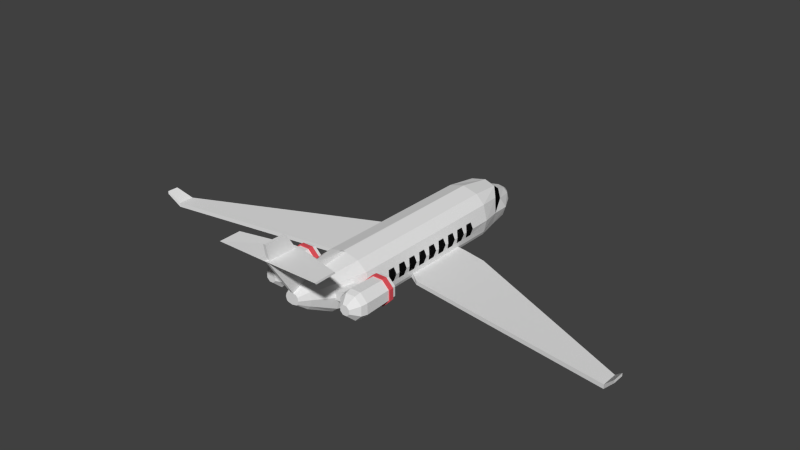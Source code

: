 # Source: Private_plane.blend  (saved by Blender 2.76.0; exported with 4.5.12 LTS)
import bpy
from mathutils import Matrix  # noqa: F401  (used for matrix-valued properties, if any)

bpy.ops.wm.read_factory_settings(use_empty=True)
scene = bpy.context.scene
scene.name = 'Scene'

# ---- collections
col_collection_1 = bpy.data.collections.new('Collection 1'); scene.collection.children.link(col_collection_1)

# ---- materials (node trees are filled in below, after node groups)
mat_body = bpy.data.materials.new('Body')
mat_body.alpha_threshold = 0.0
mat_body.roughness = 0.5
mat_windows = bpy.data.materials.new('Windows')
mat_windows.alpha_threshold = 0.0
mat_windows.roughness = 0.5
mat_material_013 = bpy.data.materials.new('Material.013')
mat_material_013.alpha_threshold = 0.0
mat_material_013.roughness = 0.5

# ---- material node trees
mat_body.use_nodes = True; mat_body.node_tree.nodes.clear()
_N = mat_body.node_tree.nodes; _L = mat_body.node_tree.links
n0 = _N.new('ShaderNodeOutputMaterial'); n0.name = 'Material Output'; n0.location = (300, 300)
n1 = _N.new('ShaderNodeBsdfDiffuse'); n1.name = 'Diffuse BSDF'; n1.location = (10, 300)
_L.new(n1.outputs[0], n0.inputs[0])
n0.is_active_output = True
mat_windows.use_nodes = True; mat_windows.node_tree.nodes.clear()
_N = mat_windows.node_tree.nodes; _L = mat_windows.node_tree.links
n0 = _N.new('ShaderNodeOutputMaterial'); n0.name = 'Material Output'; n0.location = (300, 300)
n1 = _N.new('ShaderNodeBsdfDiffuse'); n1.name = 'Diffuse BSDF'; n1.location = (10, 300)
n1.inputs[0].default_value = (0.004242, 0.004242, 0.004242, 1.0)
_L.new(n1.outputs[0], n0.inputs[0])
n0.is_active_output = True
mat_material_013.use_nodes = True; mat_material_013.node_tree.nodes.clear()
_N = mat_material_013.node_tree.nodes; _L = mat_material_013.node_tree.links
n0 = _N.new('ShaderNodeOutputMaterial'); n0.name = 'Material Output'; n0.location = (300, 300)
n1 = _N.new('ShaderNodeBsdfDiffuse'); n1.name = 'Diffuse BSDF'; n1.location = (10, 300)
n1.inputs[0].default_value = (0.8, 0.09303, 0.114, 1.0)
_L.new(n1.outputs[0], n0.inputs[0])
n0.is_active_output = True

# ---- world
world_world = bpy.data.worlds.new('World'); scene.world = world_world
world_world.color = (0.05088, 0.05088, 0.05088)
world_world.use_sun_shadow = False
world_world.sun_shadow_jitter_overblur = 0.0
world_world.cycles.sampling_method = 'MANUAL'
world_world.cycles.sample_map_resolution = 256

# ---- meshes
me_cylinder = bpy.data.meshes.new('Cylinder')
me_cylinder.from_pydata([(-0.4122, -0.488, 2.796), (-0.4122, -0.497, -0.6989), (-0.5774, -0.3694, 3.071), (-0.5774, -0.3694, 1.766), (-0.5774, -0.3694, 0.2403), (-0.5774, -0.3694, -0.6989), (-0.3067, -0.4863, -1.205), (-0.2918, -0.3264, 3.831), (-0.6149, -0.2828, 3.152), (-0.6149, -0.2828, 1.766), (-0.8475, -0.3689, 1.943), (-0.8475, -0.3689, 0.2793), (-0.6149, -0.2828, 0.2403), (-0.6149, -0.2828, -0.6989), (-0.4833, -0.3466, -1.205), (-0.4219, -0.2155, 3.831), (-0.8473, -0.281, 1.943), (-0.6309, -0.153, 2.549), (-1.398, -0.3697, 0.4044), (-0.6713, -0.002244, -0.6989), (-0.6309, -0.153, -0.1553), (-0.2289, -0.4392, -1.664), (-0.1692, -0.06989, 4.374), (-0.5756, -0.03013, -1.166), (-0.8473, -0.281, 0.2793), (-0.6713, -0.002243, 3.152), (-0.6309, -0.153, 2.23), (-5.592, -0.28, 2.644), (-5.592, -0.3756, 2.644), (-1.397, -0.2741, 0.4044), (-5.592, -0.3756, 2.271), (-0.6309, -0.153, -0.0003049), (-0.03443, 0.3292, 4.603), (-0.1048, 0.3175, 4.603), (-0.1414, 0.2763, 4.603), (-0.1622, 0.1986, 4.603), (-0.1414, 0.1209, 4.603), (-0.1048, 0.09379, 4.603), (-0.4197, -0.3125, -1.685), (-0.2421, 0.01731, 4.374), (-0.6309, -0.153, 1.119), (-0.5721, 0.03333, 3.536), (-0.4873, 0.0285, 3.831), (-0.6309, -0.153, 1.912), (-0.6309, -0.153, 2.394), (-0.6713, -0.002243, 2.583), (-5.592, -0.28, 2.271), (-5.839, -0.01383, 2.753), (-5.839, -0.08169, 2.753), (-5.839, -0.08169, 2.488), (-0.5774, 0.3483, -0.6989), (-0.6713, -0.002244, -0.189), (-0.6309, -0.153, 0.1633), (-0.6352, -0.153, -0.0003049), (-0.6352, -0.153, -0.1553), (-0.1504, -0.3303, -2.077), (-0.04603, 0.4388, 4.374), (-0.1692, 0.4087, 4.374), (-0.2421, 0.3266, 4.374), (-0.2835, 0.172, 4.374), (-0.4896, -0.09798, -1.684), (-0.2502, -0.2311, -2.088), (-0.4696, 0.0744, 3.899), (-0.4571, 0.02737, 3.898), (-0.6309, -0.153, 1.438), (-0.6309, -0.153, 0.8007), (-0.5774, 0.3483, 3.152), (-0.5921, 0.03475, 3.449), (-0.5383, 0.2355, 3.449), (-0.4478, 0.2403, 3.831), (-0.4219, 0.3367, 3.831), (-0.6309, -0.153, 2.075), (-0.6309, -0.153, 1.757), (-0.6713, -0.002243, 2.36), (-0.6352, -0.153, 2.549), (-0.6352, -0.153, 2.394), (-0.6709, -0.0005607, 2.583), (-0.6752, -0.0005607, 2.583), (-0.6709, -0.0005608, -0.1894), (-0.63, 0.1519, -0.1537), (-0.63, 0.1519, -0.001971), (-0.6709, -0.0005608, 0.03374), (-0.6713, -0.002244, 0.03336), (-0.6713, -0.002244, 0.1297), (-0.6709, -0.0005608, 0.1293), (-0.63, 0.1519, 0.165), (-0.63, 0.1519, 0.3167), (-0.6709, -0.0005608, 0.3524), (-0.6713, -0.002244, 0.352), (-0.6713, -0.002243, 0.4483), (-0.6709, -0.0005608, 0.448), (-0.63, 0.1519, 0.4837), (-0.63, 0.1519, 0.6354), (-0.6709, -0.0005608, 0.6711), (-0.6713, -0.002243, 0.6707), (-0.6713, -0.002243, 0.767), (-0.6709, -0.0005608, 0.7666), (-0.63, 0.1519, 0.8023), (-0.63, 0.1519, 0.954), (-0.6709, -0.0005608, 0.9897), (-0.6713, -0.002243, 0.9893), (-0.6713, -0.002243, 1.086), (-0.6709, -0.0005608, 1.085), (-0.63, 0.1519, 1.121), (-0.63, 0.1519, 1.273), (-0.6709, -0.0005608, 1.308), (-0.6713, -0.002243, 1.308), (-0.6713, -0.002243, 1.404), (-0.6709, -0.0005608, 1.404), (-0.63, 0.1519, 1.44), (-0.63, 0.1519, 1.591), (-0.6709, -0.0005608, 1.627), (-0.6713, -0.002243, 1.627), (-0.6713, -0.002243, 1.723), (-0.6709, -0.0005607, 1.723), (-0.63, 0.1519, 1.758), (-0.63, 0.1519, 1.91), (-0.6709, -0.0005607, 1.946), (-0.6713, -0.002243, 1.945), (-0.6713, -0.002243, 2.042), (-0.6709, -0.0005607, 2.041), (-0.63, 0.1519, 2.077), (-0.63, 0.1519, 2.229), (-0.6709, -0.0005607, 2.264), (-0.6713, -0.002243, 2.264), (-0.6709, -0.0005607, 2.36), (-0.63, 0.1519, 2.396), (-0.63, 0.1519, 2.547), (-5.839, -0.01383, 2.488), (-0.4833, 0.2847, -1.268), (-0.6752, -0.0005608, -0.1894), (-0.6309, -0.153, 0.3184), (-0.6752, -0.0005608, 0.03374), (-0.03412, 1.209, 5.169), (-0.2918, 0.4831, 3.831), (-0.4249, 0.2412, 3.899), (-0.4197, 0.1471, -1.551), (-0.1094, -0.1896, -2.291), (-0.05576, -0.243, -2.285), (-0.6309, -0.153, 1.593), (-0.6309, -0.153, 1.274), (-0.6309, -0.153, 0.482), (-0.6309, -0.153, 0.9557), (-0.3583, 0.5342, 3.152), (-0.6352, -0.153, 2.23), (-0.6352, -0.153, 2.075), (-0.6352, -0.153, 1.912), (-0.6352, -0.153, 1.757), (-0.6752, -0.0005607, 2.36), (-0.6407, 0.1519, 2.547), (-0.6407, 0.1519, -0.1537), (-0.6407, 0.1519, -0.001971), (-0.6352, -0.153, 0.1633), (-0.6752, -0.0005608, 0.1293), (-0.6407, 0.1519, 0.165), (-0.6407, 0.1519, 0.3167), (-0.6752, -0.0005608, 0.3524), (-0.6352, -0.153, 0.3184), (-0.6352, -0.153, 0.482), (-0.6752, -0.0005608, 0.448), (-0.6407, 0.1519, 0.4837), (-0.6407, 0.1519, 0.6354), (-0.6752, -0.0005608, 0.6711), (-0.6309, -0.153, 0.637), (-0.6352, -0.153, 0.637), (-0.6352, -0.153, 0.8007), (-0.6752, -0.0005608, 0.7666), (-0.6407, 0.1519, 0.8023), (-0.6407, 0.1519, 0.954), (-0.6752, -0.0005608, 0.9897), (-0.6352, -0.153, 0.9557), (-0.6352, -0.153, 1.119), (-0.6752, -0.0005608, 1.085), (-0.6407, 0.1519, 1.121), (-0.6407, 0.1519, 1.273), (-0.6752, -0.0005608, 1.308), (-0.6352, -0.153, 1.274), (-0.6352, -0.153, 1.438), (-0.6752, -0.0005608, 1.404), (-0.6407, 0.1519, 1.44), (-0.6407, 0.1519, 1.591), (-0.6752, -0.0005608, 1.627), (-0.6352, -0.153, 1.593), (-0.6752, -0.0005607, 1.723), (-0.6407, 0.1519, 1.758), (-0.6407, 0.1519, 1.91), (-0.6752, -0.0005607, 1.946), (-0.6752, -0.0005607, 2.041), (-0.6407, 0.1519, 2.077), (-0.6407, 0.1519, 2.229), (-0.6752, -0.0005607, 2.264), (-0.6407, 0.1519, 2.396), (-0.3583, 0.5351, -0.7231), (-0.04603, 0.5454, 3.831), (-0.2867, -0.09798, -2.076), (-0.04603, 0.6176, 3.152), (-0.3067, 0.4488, -1.462), (-0.04541, 1.253, 5.209), (-0.0281, 0.6781, 3.823), (-0.2502, 0.03833, -2.076), (-0.129, -0.09798, -2.273), (-0.2289, 0.2668, -1.734), (-1.215, 1.258, 5.209), (-0.02678, 1.211, 4.385), (-0.1094, -0.02471, -2.273), (-0.02979, 0.6589, 3.263), (-1.216, 1.214, 5.169), (-1.215, 1.27, 4.713), (-0.03861, 1.257, 5.151), (-0.1504, 0.1381, -2.076), (-0.05576, 0.02894, -2.273), (-1.216, 1.226, 4.673), (-0.04541, 1.255, 4.425), (-0.03861, 1.252, 4.482), (-0.0282, 1.612, 5.219), (-0.0282, 1.608, 4.703), (-0.7004, 0.2475, 3.167), (-0.7071, 0.245, 3.067), (-0.8602, 0.399, 3.067), (-0.8573, 0.4054, 3.167), (-0.6723, 0.2591, 3.161), (-0.8457, 0.4334, 3.162), (-0.701, 0.02495, 3.166), (-0.7077, 0.02791, 3.066), (-0.7448, 0.2296, 3.038), (-0.8759, 0.3614, 3.039), (-1.077, 0.3996, 3.067), (-1.08, 0.406, 3.167), (-0.6648, 0.2619, 3.273), (-0.8425, 0.4406, 3.274), (-0.673, 0.01327, 3.161), (-1.091, 0.4341, 3.162), (-0.8589, -0.132, 3.166), (-0.8617, -0.1252, 3.066), (-0.7454, 0.04368, 3.038), (-1.062, 0.3619, 3.039), (-0.7445, 0.2288, 3.438), (-0.8756, 0.3606, 3.438), (-1.231, 0.2465, 3.067), (-1.238, 0.2491, 3.167), (-0.6936, 0.2501, 3.268), (-0.8545, 0.4119, 3.269), (-0.6656, 0.009941, 3.273), (-1.094, 0.4413, 3.274), (-0.8474, -0.16, 3.161), (-1.266, 0.2608, 3.162), (-1.081, -0.1314, 3.166), (-1.079, -0.1245, 3.066), (-0.8772, -0.0874, 3.038), (-0.7451, 0.04286, 3.437), (-1.194, 0.2309, 3.039), (-1.062, 0.3611, 3.438), (-0.8647, 0.1805, 2.987), (-0.9259, 0.242, 2.987), (-1.232, 0.02941, 3.067), (-1.238, 0.02649, 3.167), (-0.6755, 0.2569, 3.899), (-0.8468, 0.4292, 3.9), (-0.6943, 0.02194, 3.268), (-1.083, 0.4125, 3.269), (-0.8442, -0.1677, 3.273), (-1.273, 0.2636, 3.274), (-1.093, -0.1593, 3.161), (-1.266, 0.01497, 3.161), (-1.063, -0.08686, 3.038), (-0.8769, -0.08822, 3.437), (-0.8649, 0.09369, 2.987), (-1.194, 0.04497, 3.038), (-1.193, 0.23, 3.438), (-1.013, 0.2423, 2.987), (-0.7066, 0.2438, 4.038), (-0.8597, 0.3977, 4.038), (-0.6214, 0.2417, 3.9), (-1.09, 0.4299, 3.9), (-0.6374, 0.2357, 3.45), (-0.6379, 0.03488, 3.449), (-0.856, -0.1389, 3.267), (-1.244, 0.2517, 3.269), (-1.096, -0.167, 3.273), (-1.274, 0.01168, 3.273), (-1.063, -0.08769, 3.437), (-0.9265, 0.0325, 2.987), (-1.013, 0.03275, 2.987), (-1.194, 0.04414, 3.438), (-1.074, 0.1811, 2.987), (-0.9235, 0.2444, 4.208), (-0.8598, 0.1804, 4.208), (-0.7073, 0.02665, 4.038), (-0.6762, 0.01393, 3.899), (-1.077, 0.3983, 4.039), (-0.6221, 0.02783, 3.899), (-1.262, 0.2586, 3.9), (-0.8485, -0.1574, 3.898), (-1.084, -0.1383, 3.268), (-1.245, 0.02351, 3.268), (-1.074, 0.09429, 2.987), (-0.8601, 0.09017, 4.207), (-1.014, 0.2447, 4.208), (-0.8612, -0.1264, 4.037), (-1.231, 0.2453, 4.038), (-1.263, 0.01561, 3.899), (-1.091, -0.1567, 3.899), (-0.9241, 0.02653, 4.207), (-1.014, 0.02679, 4.207), (-1.078, 0.1811, 4.208), (-1.078, -0.1258, 4.037), (-1.231, 0.02816, 4.038), (-1.078, 0.09079, 4.208), (0.0, -0.5909, -0.6989), (0.0, -0.5819, 2.796), (0.4122, -0.488, 2.796), (0.4122, -0.497, -0.6989), (0.0, -0.5786, -1.205), (0.0, -0.4004, 3.831), (0.5774, -0.3694, 3.071), (0.5774, -0.3694, 1.766), (0.5774, -0.3694, 0.2403), (0.5774, -0.3694, -0.6989), (0.3067, -0.4863, -1.205), (0.2918, -0.3264, 3.831), (0.0, 0.6281, 3.152), (0.6149, -0.2828, 3.152), (0.6149, -0.2828, 1.766), (0.8475, -0.3689, 1.943), (0.8475, -0.3689, 0.2793), (0.6149, -0.2828, 0.2403), (0.6149, -0.2828, -0.6989), (0.0, -0.5086, -1.657), (0.0, -0.1113, 4.374), (0.4833, -0.3466, -1.205), (0.4219, -0.2155, 3.831), (0.8473, -0.281, 1.943), (0.6309, -0.153, 2.549), (1.398, -0.3697, 0.4044), (0.6713, -0.002244, -0.6989), (0.6309, -0.153, -0.1553), (0.2289, -0.4392, -1.664), (0.1692, -0.06989, 4.374), (0.0, 0.3383, 4.603), (0.0, 0.07297, 4.603), (0.5756, -0.03013, -1.166), (0.8473, -0.281, 0.2793), (0.6713, -0.002243, 3.152), (0.6309, -0.153, 2.23), (5.592, -0.28, 2.644), (5.592, -0.3756, 2.644), (1.397, -0.2741, 0.4044), (5.592, -0.3756, 2.271), (0.6309, -0.153, -0.0003049), (0.0, -0.3666, -2.073), (0.03443, 0.3292, 4.603), (0.1048, 0.3175, 4.603), (0.1414, 0.2763, 4.603), (0.1622, 0.1986, 4.603), (0.1414, 0.1209, 4.603), (0.1048, 0.09379, 4.603), (0.4197, -0.3125, -1.685), (0.2421, 0.01731, 4.374), (0.6309, -0.153, 1.119), (0.5721, 0.03333, 3.536), (0.4873, 0.0285, 3.831), (0.6309, -0.153, 1.912), (0.6309, -0.153, 2.394), (0.6713, -0.002243, 2.583), (5.592, -0.28, 2.271), (5.839, -0.01383, 2.753), (5.839, -0.08169, 2.753), (5.839, -0.08169, 2.488), (0.5774, 0.3483, -0.6989), (0.6713, -0.002244, -0.189), (0.6309, -0.153, 0.1633), (0.6352, -0.153, -0.0003049), (0.6352, -0.153, -0.1553), (0.1504, -0.3303, -2.077), (0.0, 1.208, 5.169), (0.04603, 0.4388, 4.374), (0.1692, 0.4087, 4.374), (0.2421, 0.3266, 4.374), (0.2835, 0.172, 4.374), (0.4896, -0.09798, -1.684), (0.2502, -0.2311, -2.088), (0.4696, 0.0744, 3.899), (0.4571, 0.02737, 3.898), (0.6309, -0.153, 1.438), (0.6309, -0.153, 0.8007), (0.5774, 0.3483, 3.152), (0.5921, 0.03475, 3.449), (0.5383, 0.2355, 3.449), (0.4478, 0.2403, 3.831), (0.4219, 0.3367, 3.831), (0.6309, -0.153, 2.075), (0.6309, -0.153, 1.757), (0.6713, -0.002243, 2.36), (0.6352, -0.153, 2.549), (0.6352, -0.153, 2.394), (0.6709, -0.0005607, 2.583), (0.6752, -0.0005607, 2.583), (0.6709, -0.0005608, -0.1894), (0.63, 0.1519, -0.1537), (0.63, 0.1519, -0.001971), (0.6709, -0.0005608, 0.03374), (0.6713, -0.002244, 0.03336), (0.6713, -0.002244, 0.1297), (0.6709, -0.0005608, 0.1293), (0.63, 0.1519, 0.165), (0.63, 0.1519, 0.3167), (0.6709, -0.0005608, 0.3524), (0.6713, -0.002244, 0.352), (0.6713, -0.002243, 0.4483), (0.6709, -0.0005608, 0.448), (0.63, 0.1519, 0.4837), (0.63, 0.1519, 0.6354), (0.6709, -0.0005608, 0.6711), (0.6713, -0.002243, 0.6707), (0.6713, -0.002243, 0.767), (0.6709, -0.0005608, 0.7666), (0.63, 0.1519, 0.8023), (0.63, 0.1519, 0.954), (0.6709, -0.0005608, 0.9897), (0.6713, -0.002243, 0.9893), (0.6713, -0.002243, 1.086), (0.6709, -0.0005608, 1.085), (0.63, 0.1519, 1.121), (0.63, 0.1519, 1.273), (0.6709, -0.0005608, 1.308), (0.6713, -0.002243, 1.308), (0.6713, -0.002243, 1.404), (0.6709, -0.0005608, 1.404), (0.63, 0.1519, 1.44), (0.63, 0.1519, 1.591), (0.6709, -0.0005608, 1.627), (0.6713, -0.002243, 1.627), (0.6713, -0.002243, 1.723), (0.6709, -0.0005607, 1.723), (0.63, 0.1519, 1.758), (0.63, 0.1519, 1.91), (0.6709, -0.0005607, 1.946), (0.6713, -0.002243, 1.945), (0.6713, -0.002243, 2.042), (0.6709, -0.0005607, 2.041), (0.63, 0.1519, 2.077), (0.63, 0.1519, 2.229), (0.6709, -0.0005607, 2.264), (0.6713, -0.002243, 2.264), (0.6709, -0.0005607, 2.36), (0.63, 0.1519, 2.396), (0.63, 0.1519, 2.547), (5.839, -0.01383, 2.488), (0.4833, 0.2847, -1.268), (0.6752, -0.0005608, -0.1894), (0.6309, -0.153, 0.3184), (0.6752, -0.0005608, 0.03374), (0.0, -0.2625, -2.283), (0.03412, 1.209, 5.169), (0.2918, 0.4831, 3.831), (0.4249, 0.2412, 3.899), (0.4197, 0.1471, -1.551), (0.1094, -0.1896, -2.291), (0.05576, -0.243, -2.285), (0.6309, -0.153, 1.593), (0.6309, -0.153, 1.274), (0.6309, -0.153, 0.482), (0.6309, -0.153, 0.9557), (0.3583, 0.5342, 3.152), (0.6352, -0.153, 2.23), (0.6352, -0.153, 2.075), (0.6352, -0.153, 1.912), (0.6352, -0.153, 1.757), (0.6752, -0.0005607, 2.36), (0.6407, 0.1519, 2.547), (0.6407, 0.1519, -0.1537), (0.6407, 0.1519, -0.001971), (0.6352, -0.153, 0.1633), (0.6752, -0.0005608, 0.1293), (0.6407, 0.1519, 0.165), (0.6407, 0.1519, 0.3167), (0.6752, -0.0005608, 0.3524), (0.6352, -0.153, 0.3184), (0.6352, -0.153, 0.482), (0.6752, -0.0005608, 0.448), (0.6407, 0.1519, 0.4837), (0.6407, 0.1519, 0.6354), (0.6752, -0.0005608, 0.6711), (0.6309, -0.153, 0.637), (0.6352, -0.153, 0.637), (0.6352, -0.153, 0.8007), (0.6752, -0.0005608, 0.7666), (0.6407, 0.1519, 0.8023), (0.6407, 0.1519, 0.954), (0.6752, -0.0005608, 0.9897), (0.6352, -0.153, 0.9557), (0.6352, -0.153, 1.119), (0.6752, -0.0005608, 1.085), (0.6407, 0.1519, 1.121), (0.6407, 0.1519, 1.273), (0.6752, -0.0005608, 1.308), (0.6352, -0.153, 1.274), (0.6352, -0.153, 1.438), (0.6752, -0.0005608, 1.404), (0.6407, 0.1519, 1.44), (0.6407, 0.1519, 1.591), (0.6752, -0.0005608, 1.627), (0.6352, -0.153, 1.593), (0.6752, -0.0005607, 1.723), (0.6407, 0.1519, 1.758), (0.6407, 0.1519, 1.91), (0.6752, -0.0005607, 1.946), (0.6752, -0.0005607, 2.041), (0.6407, 0.1519, 2.077), (0.6407, 0.1519, 2.229), (0.6752, -0.0005607, 2.264), (0.6407, 0.1519, 2.396), (0.3583, 0.5351, -0.7231), (0.0, 1.252, 5.209), (0.04603, 0.5454, 3.831), (0.2867, -0.09798, -2.076), (0.0, -0.09798, -2.335), (0.04603, 0.6176, 3.152), (0.3067, 0.4488, -1.462), (0.04541, 1.253, 5.209), (0.0281, 0.6781, 3.823), (0.2502, 0.03833, -2.076), (0.129, -0.09798, -2.273), (0.0, 0.629, -0.7231), (0.2289, 0.2668, -1.734), (1.215, 1.258, 5.209), (0.0, 1.256, 5.151), (0.02678, 1.211, 4.385), (0.1094, -0.02471, -2.273), (0.02979, 0.6589, 3.263), (0.0, 0.4878, -1.545), (1.216, 1.214, 5.169), (1.215, 1.27, 4.713), (0.03861, 1.257, 5.151), (0.0, 0.6792, 3.823), (0.1504, 0.1381, -2.076), (0.05576, 0.02894, -2.273), (0.0, 0.6588, 3.263), (0.0, 0.3032, -1.78), (1.216, 1.226, 4.673), (0.04541, 1.255, 4.425), (0.0, 1.611, 5.219), (0.0, 1.212, 4.385), (0.0, 0.1746, -2.076), (0.0, 0.04857, -2.273), (0.03861, 1.252, 4.482), (0.0282, 1.612, 5.219), (0.0, 1.256, 4.425), (0.0282, 1.608, 4.703), (0.0, 1.609, 4.703), (0.0, 1.252, 4.482), (0.7004, 0.2475, 3.167), (0.7071, 0.245, 3.067), (0.8602, 0.399, 3.067), (0.8573, 0.4054, 3.167), (0.6723, 0.2591, 3.161), (0.8457, 0.4334, 3.162), (0.701, 0.02495, 3.166), (0.7077, 0.02791, 3.066), (0.7448, 0.2296, 3.038), (0.8759, 0.3614, 3.039), (1.077, 0.3996, 3.067), (1.08, 0.406, 3.167), (0.6648, 0.2619, 3.273), (0.8425, 0.4406, 3.274), (0.673, 0.01327, 3.161), (1.091, 0.4341, 3.162), (0.8589, -0.132, 3.166), (0.8617, -0.1252, 3.066), (0.7454, 0.04368, 3.038), (1.062, 0.3619, 3.039), (0.7445, 0.2288, 3.438), (0.8756, 0.3606, 3.438), (1.231, 0.2465, 3.067), (1.238, 0.2491, 3.167), (0.6936, 0.2501, 3.268), (0.8545, 0.4119, 3.269), (0.6656, 0.009941, 3.273), (1.094, 0.4413, 3.274), (0.8474, -0.16, 3.161), (1.266, 0.2608, 3.162), (1.081, -0.1314, 3.166), (1.079, -0.1245, 3.066), (0.8772, -0.0874, 3.038), (0.7451, 0.04286, 3.437), (1.194, 0.2309, 3.039), (1.062, 0.3611, 3.438), (0.8647, 0.1805, 2.987), (0.9259, 0.242, 2.987), (1.232, 0.02941, 3.067), (1.238, 0.02649, 3.167), (0.6755, 0.2569, 3.899), (0.8468, 0.4292, 3.9), (0.6943, 0.02194, 3.268), (1.083, 0.4125, 3.269), (0.8442, -0.1677, 3.273), (1.273, 0.2636, 3.274), (1.093, -0.1593, 3.161), (1.266, 0.01497, 3.161), (1.063, -0.08686, 3.038), (0.8769, -0.08822, 3.437), (0.8649, 0.09369, 2.987), (1.194, 0.04497, 3.038), (1.193, 0.23, 3.438), (1.013, 0.2423, 2.987), (0.7066, 0.2438, 4.038), (0.8597, 0.3977, 4.038), (0.6214, 0.2417, 3.9), (1.09, 0.4299, 3.9), (0.6374, 0.2357, 3.45), (0.6379, 0.03488, 3.449), (0.856, -0.1389, 3.267), (1.244, 0.2517, 3.269), (1.096, -0.167, 3.273), (1.274, 0.01168, 3.273), (1.063, -0.08769, 3.437), (0.9265, 0.0325, 2.987), (1.013, 0.03275, 2.987), (1.194, 0.04414, 3.438), (1.074, 0.1811, 2.987), (0.9235, 0.2444, 4.208), (0.8598, 0.1804, 4.208), (0.7073, 0.02665, 4.038), (0.6762, 0.01393, 3.899), (1.077, 0.3983, 4.039), (0.6221, 0.02783, 3.899), (1.262, 0.2586, 3.9), (0.8485, -0.1574, 3.898), (1.084, -0.1383, 3.268), (1.245, 0.02351, 3.268), (1.074, 0.09429, 2.987), (0.8601, 0.09017, 4.207), (1.014, 0.2447, 4.208), (0.8612, -0.1264, 4.037), (1.231, 0.2453, 4.038), (1.263, 0.01561, 3.899), (1.091, -0.1567, 3.899), (0.9241, 0.02653, 4.207), (1.014, 0.02679, 4.207), (1.078, 0.1811, 4.208), (1.078, -0.1258, 4.037), (1.231, 0.02816, 4.038), (1.078, 0.09079, 4.208)], [], [(308, 309, 0, 1), (308, 1, 6, 312), (309, 313, 7, 0), (1, 0, 2, 3, 4, 5), (0, 7, 15, 2), (3, 2, 8, 9), (4, 3, 10, 11), (5, 4, 12, 13), (312, 6, 21, 327), (313, 328, 22, 7), (14, 6, 1, 5), (9, 16, 10, 3), (8, 2, 15), (163, 141, 89, 88, 131, 52, 83, 82, 31, 20, 51, 19, 13, 12, 9, 8, 25, 45, 17, 44, 73, 124, 26, 71, 119, 118, 43, 72, 113, 112, 139, 64, 107, 106, 140, 40, 101, 100, 142, 65, 95, 94), (4, 11, 24, 12), (11, 10, 18), (14, 5, 13, 19, 23), (6, 14, 38, 21), (7, 22, 39, 15), (9, 12, 24, 16), (8, 15, 42, 41, 25), (10, 16, 27, 28), (24, 11, 18, 29), (18, 10, 28, 30), (327, 21, 55, 349), (328, 339, 37, 22), (338, 32, 33, 34, 35, 36, 37, 339), (14, 23, 60, 38), (16, 24, 29), (16, 29, 46, 27), (28, 27, 47, 48), (29, 18, 30, 46), (30, 28, 48, 49), (19, 50, 129, 23), (31, 53, 54, 20), (338, 374, 133, 32), (32, 56, 57, 33), (57, 58, 34, 33), (58, 59, 35, 34), (59, 39, 36, 35), (36, 39, 22, 37), (21, 38, 61, 55), (42, 15, 39, 59, 62, 63), (66, 25, 41, 67, 68, 69, 70), (17, 74, 75, 44), (17, 45, 76, 77, 74), (19, 51, 78, 79, 80, 81, 82, 83, 84, 85, 86, 87, 88, 89, 90, 91, 92, 93, 94, 95, 96, 97, 98, 99, 100, 101, 102, 103, 104, 105, 106, 107, 108, 109, 110, 111, 112, 113, 114, 115, 116, 117, 118, 119, 120, 121, 122, 123, 124, 73, 125, 126, 127, 76, 45, 25, 66, 50), (27, 46, 128, 47), (49, 48, 47, 128), (46, 30, 49, 128), (130, 78, 51, 20, 54), (81, 132, 53, 31, 82), (132, 130, 54, 53), (349, 55, 138, 452), (56, 32, 133), (134, 70, 58, 57), (70, 69, 135, 62, 59, 58), (38, 60, 194, 61), (60, 23, 136), (55, 61, 137, 138), (143, 66, 70, 134), (26, 144, 145, 71), (43, 146, 147, 72), (125, 73, 44, 75, 148), (77, 148, 75, 74), (127, 149, 77, 76), (78, 130, 150, 79), (79, 150, 151, 80), (80, 151, 132, 81), (152, 153, 84, 83, 52), (84, 153, 154, 85), (85, 154, 155, 86), (86, 155, 156, 87), (131, 88, 87, 156, 157), (158, 159, 90, 89, 141), (90, 159, 160, 91), (91, 160, 161, 92), (92, 161, 162, 93), (163, 94, 93, 162, 164), (165, 166, 96, 95, 65), (96, 166, 167, 97), (97, 167, 168, 98), (98, 168, 169, 99), (99, 169, 170, 142, 100), (102, 101, 40, 171, 172), (102, 172, 173, 103), (103, 173, 174, 104), (104, 174, 175, 105), (105, 175, 176, 140, 106), (64, 177, 178, 108, 107), (108, 178, 179, 109), (109, 179, 180, 110), (110, 180, 181, 111), (111, 181, 182, 139, 112), (114, 113, 72, 147, 183), (114, 183, 184, 115), (115, 184, 185, 116), (116, 185, 186, 117), (117, 186, 146, 43, 118), (120, 119, 71, 145, 187), (120, 187, 188, 121), (121, 188, 189, 122), (122, 189, 190, 123), (123, 190, 144, 26, 124), (125, 148, 191, 126), (126, 191, 149, 127), (50, 66, 143, 192), (23, 129, 136), (50, 192, 196, 129), (131, 157, 152, 52), (151, 150, 130, 132), (374, 513, 197, 133), (56, 133, 198, 193), (56, 193, 134, 57), (60, 136, 199, 194), (61, 194, 200, 137), (138, 137, 516), (139, 182, 177, 64), (140, 176, 171, 40), (142, 170, 165, 65), (143, 134, 193, 195), (190, 187, 145, 144), (186, 183, 147, 146), (149, 191, 148, 77), (156, 153, 152, 157), (155, 154, 153, 156), (163, 164, 158, 141), (162, 159, 158, 164), (161, 160, 159, 162), (169, 166, 165, 170), (168, 167, 166, 169), (175, 172, 171, 176), (174, 173, 172, 175), (181, 178, 177, 182), (180, 179, 178, 181), (185, 184, 183, 186), (189, 188, 187, 190), (129, 196, 201, 136), (452, 138, 516), (137, 200, 516), (192, 143, 195, 320, 523), (192, 523, 530, 196), (197, 202, 206, 133), (513, 526, 208, 197), (193, 198, 205, 195), (198, 133, 203), (194, 199, 204, 200), (136, 201, 209, 199), (200, 204, 516), (195, 205, 537, 320), (196, 530, 538, 201), (202, 197, 212, 207), (198, 203, 542, 534), (133, 206, 211, 203), (199, 209, 210, 204), (204, 210, 516), (211, 206, 202, 207), (197, 208, 213, 212), (526, 541, 214, 208), (205, 198, 534, 537), (209, 543, 544, 210), (201, 538, 543, 209), (210, 544, 516), (207, 212, 203, 211), (203, 212, 547, 542), (212, 213, 550, 547), (213, 208, 214, 215), (541, 549, 215, 214), (213, 215, 549, 550), (216, 217, 218, 219), (220, 216, 219, 221), (222, 223, 217, 216), (218, 217, 224, 225), (219, 218, 226, 227), (228, 220, 221, 229), (230, 222, 216, 220), (221, 219, 227, 231), (232, 233, 223, 222), (217, 223, 234, 224), (226, 218, 225, 235), (225, 224, 236, 237), (227, 226, 238, 239), (240, 228, 229, 241), (242, 230, 220, 228), (229, 221, 231, 243), (244, 232, 222, 230), (231, 227, 239, 245), (246, 247, 233, 232), (223, 233, 248, 234), (224, 234, 249, 236), (238, 226, 235, 250), (235, 225, 237, 251), (237, 236, 252, 253), (239, 238, 254, 255), (256, 240, 241, 257), (258, 242, 228, 240), (241, 229, 243, 259), (260, 244, 230, 242), (243, 231, 245, 261), (262, 246, 232, 244), (245, 239, 255, 263), (255, 254, 247, 246), (233, 247, 264, 248), (234, 248, 265, 249), (236, 249, 266, 252), (254, 238, 250, 267), (250, 235, 251, 268), (251, 237, 253, 269), (281, 282, 295, 284, 269, 253, 252, 266), (270, 256, 257, 271), (256, 272, 274, 240), (257, 241, 259, 273), (258, 240, 274, 275), (276, 260, 242, 258), (259, 243, 261, 277), (278, 262, 244, 260), (261, 245, 263, 279), (263, 255, 246, 262), (247, 254, 267, 264), (248, 264, 280, 265), (249, 265, 281, 266), (267, 250, 268, 283), (268, 251, 269, 284), (270, 271, 285, 286), (287, 288, 256, 270), (271, 257, 273, 289), (256, 288, 290, 272), (273, 259, 277, 291), (258, 275, 290, 288), (67, 275, 274, 68), (292, 276, 258, 288), (293, 278, 260, 276), (277, 261, 279, 294), (279, 263, 262, 278), (264, 267, 283, 280), (265, 280, 282, 281), (283, 268, 284, 295), (287, 270, 286, 296), (271, 289, 297, 285), (285, 297, 304, 307, 303, 302, 296, 286), (298, 292, 288, 287), (289, 273, 291, 299), (274, 272, 135, 69, 68), (272, 290, 63, 62, 135), (291, 277, 294, 300), (290, 275, 67, 41, 42, 63), (301, 293, 276, 292), (294, 279, 278, 293), (280, 283, 295, 282), (298, 287, 296, 302), (289, 299, 304, 297), (305, 301, 292, 298), (299, 291, 300, 306), (300, 294, 293, 301), (305, 298, 302, 303), (299, 306, 307, 304), (306, 300, 301, 305), (306, 305, 303, 307), (308, 311, 310, 309), (308, 312, 318, 311), (309, 310, 319, 313), (311, 317, 316, 315, 314, 310), (310, 314, 330, 319), (315, 322, 321, 314), (316, 324, 323, 315), (317, 326, 325, 316), (312, 327, 336, 318), (313, 319, 337, 328), (329, 317, 311, 318), (322, 315, 323, 331), (321, 330, 314), (483, 413, 414, 384, 462, 419, 420, 358, 460, 425, 426, 383, 459, 431, 432, 391, 361, 437, 438, 390, 343, 443, 392, 362, 332, 363, 342, 321, 322, 325, 326, 334, 369, 335, 348, 401, 402, 370, 450, 407, 408, 461), (316, 325, 341, 324), (324, 333, 323), (329, 340, 334, 326, 317), (318, 336, 356, 329), (319, 330, 357, 337), (322, 331, 341, 325), (321, 342, 359, 360, 330), (323, 345, 344, 331), (341, 346, 333, 324), (333, 347, 345, 323), (327, 349, 373, 336), (328, 337, 355, 339), (338, 339, 355, 354, 353, 352, 351, 350), (329, 356, 379, 340), (331, 346, 341), (331, 344, 364, 346), (345, 366, 365, 344), (346, 364, 347, 333), (347, 367, 366, 345), (334, 340, 448, 368), (348, 335, 372, 371), (338, 350, 453, 374), (350, 351, 376, 375), (376, 351, 352, 377), (377, 352, 353, 378), (378, 353, 354, 357), (354, 355, 337, 357), (336, 373, 380, 356), (360, 382, 381, 378, 357, 330), (385, 389, 388, 387, 386, 359, 342), (332, 362, 394, 393), (332, 393, 396, 395, 363), (334, 368, 385, 342, 363, 395, 446, 445, 444, 392, 443, 442, 441, 440, 439, 438, 437, 436, 435, 434, 433, 432, 431, 430, 429, 428, 427, 426, 425, 424, 423, 422, 421, 420, 419, 418, 417, 416, 415, 414, 413, 412, 411, 410, 409, 408, 407, 406, 405, 404, 403, 402, 401, 400, 399, 398, 397, 369), (344, 365, 447, 364), (367, 447, 365, 366), (364, 447, 367, 347), (449, 372, 335, 369, 397), (400, 401, 348, 371, 451), (451, 371, 372, 449), (349, 452, 458, 373), (375, 453, 350), (454, 376, 377, 389), (389, 377, 378, 381, 455, 388), (356, 380, 515, 379), (379, 456, 340), (373, 458, 457, 380), (463, 454, 389, 385), (343, 390, 465, 464), (361, 391, 467, 466), (444, 468, 394, 362, 392), (396, 393, 394, 468), (446, 395, 396, 469), (397, 398, 470, 449), (398, 399, 471, 470), (399, 400, 451, 471), (472, 370, 402, 403, 473), (403, 404, 474, 473), (404, 405, 475, 474), (405, 406, 476, 475), (450, 477, 476, 406, 407), (478, 461, 408, 409, 479), (409, 410, 480, 479), (410, 411, 481, 480), (411, 412, 482, 481), (483, 484, 482, 412, 413), (485, 384, 414, 415, 486), (415, 416, 487, 486), (416, 417, 488, 487), (417, 418, 489, 488), (418, 419, 462, 490, 489), (421, 492, 491, 358, 420), (421, 422, 493, 492), (422, 423, 494, 493), (423, 424, 495, 494), (424, 425, 460, 496, 495), (383, 426, 427, 498, 497), (427, 428, 499, 498), (428, 429, 500, 499), (429, 430, 501, 500), (430, 431, 459, 502, 501), (433, 503, 467, 391, 432), (433, 434, 504, 503), (434, 435, 505, 504), (435, 436, 506, 505), (436, 437, 361, 466, 506), (439, 507, 465, 390, 438), (439, 440, 508, 507), (440, 441, 509, 508), (441, 442, 510, 509), (442, 443, 343, 464, 510), (444, 445, 511, 468), (445, 446, 469, 511), (368, 512, 463, 385), (340, 456, 448), (368, 448, 518, 512), (450, 370, 472, 477), (471, 451, 449, 470), (374, 453, 519, 513), (375, 514, 520, 453), (375, 376, 454, 514), (379, 515, 521, 456), (380, 457, 522, 515), (458, 516, 457), (459, 383, 497, 502), (460, 358, 491, 496), (462, 384, 485, 490), (463, 517, 514, 454), (510, 464, 465, 507), (506, 466, 467, 503), (469, 396, 468, 511), (476, 477, 472, 473), (475, 476, 473, 474), (483, 461, 478, 484), (482, 484, 478, 479), (481, 482, 479, 480), (489, 490, 485, 486), (488, 489, 486, 487), (495, 496, 491, 492), (494, 495, 492, 493), (501, 502, 497, 498), (500, 501, 498, 499), (505, 506, 503, 504), (509, 510, 507, 508), (448, 456, 524, 518), (452, 516, 458), (457, 516, 522), (512, 523, 320, 517, 463), (512, 518, 530, 523), (519, 453, 531, 525), (513, 519, 533, 526), (514, 517, 529, 520), (520, 527, 453), (515, 522, 528, 521), (456, 521, 535, 524), (522, 516, 528), (517, 320, 537, 529), (518, 524, 538, 530), (525, 532, 540, 519), (520, 534, 542, 527), (453, 527, 539, 531), (521, 528, 536, 535), (528, 516, 536), (539, 532, 525, 531), (519, 540, 545, 533), (526, 533, 546, 541), (529, 537, 534, 520), (535, 536, 544, 543), (524, 535, 543, 538), (536, 516, 544), (532, 539, 527, 540), (527, 542, 547, 540), (540, 547, 550, 545), (545, 548, 546, 533), (541, 546, 548, 549), (545, 550, 549, 548), (551, 554, 553, 552), (555, 556, 554, 551), (557, 551, 552, 558), (553, 560, 559, 552), (554, 562, 561, 553), (563, 564, 556, 555), (565, 555, 551, 557), (556, 566, 562, 554), (567, 557, 558, 568), (552, 559, 569, 558), (561, 570, 560, 553), (560, 572, 571, 559), (562, 574, 573, 561), (575, 576, 564, 563), (577, 563, 555, 565), (564, 578, 566, 556), (579, 565, 557, 567), (566, 580, 574, 562), (581, 567, 568, 582), (558, 569, 583, 568), (559, 571, 584, 569), (573, 585, 570, 561), (570, 586, 572, 560), (572, 588, 587, 571), (574, 590, 589, 573), (591, 592, 576, 575), (593, 575, 563, 577), (576, 594, 578, 564), (595, 577, 565, 579), (578, 596, 580, 566), (597, 579, 567, 581), (580, 598, 590, 574), (590, 581, 582, 589), (568, 583, 599, 582), (569, 584, 600, 583), (571, 587, 601, 584), (589, 602, 585, 573), (585, 603, 586, 570), (586, 604, 588, 572), (616, 601, 587, 588, 604, 619, 630, 617), (605, 606, 592, 591), (591, 575, 609, 607), (592, 608, 594, 576), (593, 610, 609, 575), (611, 593, 577, 595), (594, 612, 596, 578), (613, 595, 579, 597), (596, 614, 598, 580), (598, 597, 581, 590), (582, 599, 602, 589), (583, 600, 615, 599), (584, 601, 616, 600), (602, 618, 603, 585), (603, 619, 604, 586), (605, 621, 620, 606), (622, 605, 591, 623), (606, 624, 608, 592), (591, 607, 625, 623), (608, 626, 612, 594), (593, 623, 625, 610), (386, 387, 609, 610), (627, 623, 593, 611), (628, 611, 595, 613), (612, 629, 614, 596), (614, 613, 597, 598), (599, 615, 618, 602), (600, 616, 617, 615), (618, 630, 619, 603), (622, 631, 621, 605), (606, 620, 632, 624), (620, 621, 631, 637, 638, 642, 639, 632), (633, 622, 623, 627), (624, 634, 626, 608), (609, 387, 388, 455, 607), (607, 455, 381, 382, 625), (626, 635, 629, 612), (625, 382, 360, 359, 386, 610), (636, 627, 611, 628), (629, 628, 613, 614), (615, 617, 630, 618), (633, 637, 631, 622), (624, 632, 639, 634), (640, 633, 627, 636), (634, 641, 635, 626), (635, 636, 628, 629), (640, 638, 637, 633), (634, 639, 642, 641), (641, 640, 636, 635), (641, 642, 638, 640)])
me_cylinder.polygons.foreach_set('material_index', [0, 0, 0, 0, 0, 0, 0, 0, 0, 0, 0, 0, 0, 0, 0, 0, 0, 0, 0, 0, 0, 0, 0, 0, 0, 0, 0, 0, 0, 0, 0, 0, 0, 0, 1, 0, 0, 0, 0, 0, 0, 0, 0, 0, 1, 1, 0, 0, 0, 0, 1, 1, 1, 0, 0, 0, 0, 0, 0, 0, 0, 1, 1, 1, 1, 1, 1, 1, 1, 1, 1, 1, 1, 1, 1, 1, 1, 1, 1, 1, 1, 1, 1, 1, 1, 1, 1, 1, 1, 1, 1, 1, 1, 1, 1, 1, 1, 1, 1, 1, 1, 1, 1, 1, 1, 1, 0, 1, 0, 1, 1, 0, 0, 0, 0, 0, 0, 1, 1, 1, 0, 1, 1, 1, 1, 1, 1, 1, 1, 1, 1, 1, 1, 1, 1, 1, 1, 1, 0, 0, 0, 0, 0, 0, 0, 0, 0, 0, 0, 0, 1, 0, 0, 0, 0, 0, 0, 0, 0, 0, 0, 0, 0, 0, 0, 0, 0, 0, 0, 0, 2, 0, 0, 0, 2, 2, 2, 0, 0, 0, 0, 0, 2, 2, 2, 2, 2, 0, 0, 0, 0, 0, 0, 0, 0, 2, 2, 2, 2, 2, 2, 0, 0, 0, 0, 0, 0, 0, 0, 0, 0, 0, 0, 2, 2, 2, 2, 2, 0, 0, 0, 0, 0, 0, 0, 0, 0, 0, 0, 0, 0, 2, 2, 2, 0, 0, 0, 0, 0, 0, 0, 0, 0, 0, 0, 0, 0, 2, 0, 0, 0, 0, 0, 0, 0, 0, 0, 0, 0, 0, 0, 0, 0, 0, 0, 0, 0, 0, 0, 0, 0, 0, 0, 0, 0, 0, 0, 0, 0, 0, 0, 0, 0, 0, 0, 0, 0, 0, 0, 0, 0, 0, 1, 0, 0, 0, 0, 0, 0, 0, 0, 0, 1, 1, 0, 0, 0, 0, 1, 1, 1, 0, 0, 0, 0, 0, 0, 0, 0, 1, 1, 1, 1, 1, 1, 1, 1, 1, 1, 1, 1, 1, 1, 1, 1, 1, 1, 1, 1, 1, 1, 1, 1, 1, 1, 1, 1, 1, 1, 1, 1, 1, 1, 1, 1, 1, 1, 1, 1, 1, 1, 1, 1, 1, 0, 1, 0, 1, 1, 0, 0, 0, 0, 0, 0, 1, 1, 1, 0, 1, 1, 1, 1, 1, 1, 1, 1, 1, 1, 1, 1, 1, 1, 1, 1, 1, 0, 0, 0, 0, 0, 0, 0, 0, 0, 0, 0, 0, 1, 0, 0, 0, 0, 0, 0, 0, 0, 0, 0, 0, 0, 0, 0, 0, 0, 0, 0, 0, 2, 0, 0, 0, 2, 2, 2, 0, 0, 0, 0, 0, 2, 2, 2, 2, 2, 0, 0, 0, 0, 0, 0, 0, 0, 2, 2, 2, 2, 2, 2, 0, 0, 0, 0, 0, 0, 0, 0, 0, 0, 0, 0, 2, 2, 2, 2, 2, 0, 0, 0, 0, 0, 0, 0, 0, 0, 0, 0, 0, 0, 2, 2, 2, 0, 0, 0, 0, 0, 0, 0, 0, 0, 0, 0, 0, 0, 2, 0, 0, 0, 0, 0, 0, 0, 0, 0, 0])
me_cylinder.materials.append(mat_body)
me_cylinder.materials.append(mat_windows)
me_cylinder.materials.append(mat_material_013)
me_cylinder.use_remesh_preserve_volume = False
me_cylinder.use_remesh_preserve_attributes = False
me_cylinder.use_mirror_vertex_groups = False
me_cylinder.update()

# ---- objects
ob_privateplane = bpy.data.objects.new('PrivatePlane', me_cylinder)

# ---- transforms, parenting, visibility, modifiers, constraints
ob_privateplane.location = (0.0, 0.0, 0.0)
ob_privateplane.rotation_euler = (1.571, 0.0, 0.0)
ob_privateplane.scale = (0.4267, 0.4267, 0.4267)
ob_privateplane.lineart.crease_threshold = 0.0

# ---- collection membership
col_collection_1.objects.link(ob_privateplane)

# ---- scene / render settings (as saved in the file)
scene.frame_start = 1; scene.frame_end = 250; scene.frame_set(66)
scene.render.engine = 'CYCLES'
scene.render.resolution_percentage = 50
scene.render.dither_intensity = 0.0
scene.cycles.use_denoising = False
scene.cycles.samples = 10
scene.cycles.sampling_pattern = 'TABULATED_SOBOL'
scene.cycles.light_sampling_threshold = 0.0
scene.cycles.use_adaptive_sampling = False
scene.cycles.use_light_tree = False
scene.cycles.blur_glossy = 0.0
scene.cycles.pixel_filter_type = 'GAUSSIAN'
scene.cycles.sample_clamp_indirect = 0.0
scene.view_settings.view_transform = 'Standard'
bpy.context.view_layer.update()

# ---- added for rendering (the .blend has no active camera and no usable light): camera, sun
cam_auto = bpy.data.cameras.new('AutoCamera')
cam_auto.lens = 50.0
cam_auto.sensor_width = 36.0
cam_auto.clip_end = 1000.0
ob_auto_camera = bpy.data.objects.new('AutoCamera', cam_auto)
scene.collection.objects.link(ob_auto_camera)
ob_auto_camera.location = (5.55878, -7.28598, 4.66488)
ob_auto_camera.rotation_euler = (1.09748, -7.21219e-08, 0.694738)
scene.camera = ob_auto_camera
light_auto_sun = bpy.data.lights.new('AutoSun', 'SUN')
light_auto_sun.energy = 3.0
light_auto_sun.angle = 0.0523599
ob_auto_sun = bpy.data.objects.new('AutoSun', light_auto_sun)
scene.collection.objects.link(ob_auto_sun)
ob_auto_sun.rotation_euler = (0.872665, 0.174533, 0.523599)
bpy.context.view_layer.update()
